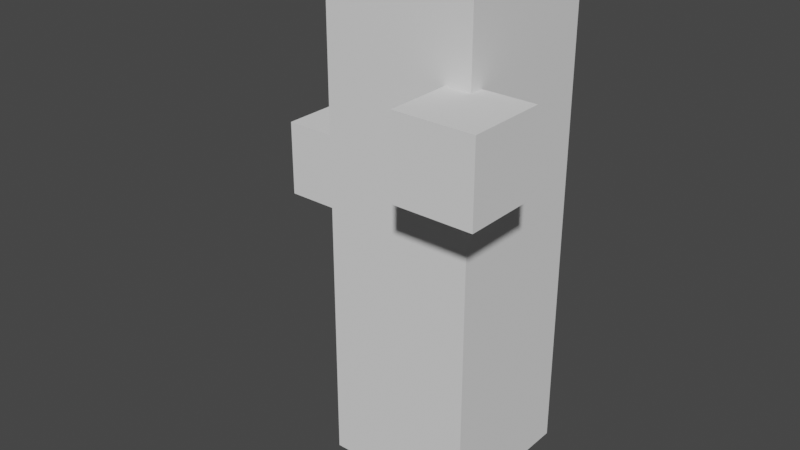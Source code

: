 # Source: kubik2.blend  (saved by Blender 2.80.75; exported with 4.5.12 LTS)
import bpy
from mathutils import Matrix  # noqa: F401  (used for matrix-valued properties, if any)

bpy.ops.wm.read_factory_settings(use_empty=True)
scene = bpy.context.scene
scene.name = 'Scene'

# ---- collections
col_collection = bpy.data.collections.new('Collection'); scene.collection.children.link(col_collection)

# ---- world
world_world = bpy.data.worlds.new('World'); scene.world = world_world
world_world.use_nodes = True; world_world.node_tree.nodes.clear()
_N = world_world.node_tree.nodes; _L = world_world.node_tree.links
n0 = _N.new('ShaderNodeOutputWorld'); n0.name = 'World Output'; n0.location = (300, 300)
n1 = _N.new('ShaderNodeBackground'); n1.name = 'Background'; n1.location = (10, 300)
n1.inputs[0].default_value = (0.05088, 0.05088, 0.05088, 1.0)
_L.new(n1.outputs[0], n0.inputs[0])
n0.is_active_output = True
world_world.color = (0.05088, 0.05088, 0.05088)
world_world.use_sun_shadow = False
world_world.sun_shadow_jitter_overblur = 0.0

# ---- meshes
me_cube_001 = bpy.data.meshes.new('Cube.001')
me_cube_001.from_pydata([(-1.0, -1.0, -1.0), (-1.0, -1.0, 1.0), (-1.0, 1.0, -1.0), (-1.0, 1.0, 1.0), (1.0, -1.0, -1.0), (1.0, -1.0, 1.0), (1.0, 1.0, -1.0), (1.0, 1.0, 1.0), (-1.0, -1.0, -0.6), (-1.0, -1.0, -0.2), (-1.0, -1.0, 0.2), (-1.0, -1.0, 0.6), (-1.0, 1.0, 0.6), (-1.0, 1.0, 0.2), (-1.0, 1.0, -0.2), (-1.0, 1.0, -0.6), (1.0, 1.0, 0.6), (1.0, 1.0, 0.2), (1.0, 1.0, -0.2), (1.0, 1.0, -0.6), (1.0, -1.0, 0.6), (1.0, -1.0, 0.2), (1.0, -1.0, -0.2), (1.0, -1.0, -0.6), (-2.527, -0.1315, -0.09904), (-2.527, -0.1315, 0.2168), (-2.527, 0.9071, -0.09904), (-2.527, 0.9071, 0.2168), (-1.489, -0.1315, -0.09904), (-1.489, -0.1315, 0.2168), (-1.489, 0.9071, -0.09904), (-1.489, 0.9071, 0.2168), (0.6505, -1.855, 0.3503), (0.6505, -1.855, 0.6661), (0.6505, -0.8167, 0.3503), (0.6505, -0.8167, 0.6661), (1.689, -1.855, 0.3503), (1.689, -1.855, 0.6661), (1.689, -0.8167, 0.3503), (1.689, -0.8167, 0.6661)], [], [(11, 1, 3, 12), (12, 3, 7, 16), (16, 7, 5, 20), (20, 5, 1, 11), (2, 6, 4, 0), (7, 3, 1, 5), (4, 23, 8, 0), (23, 22, 9, 8), (22, 21, 10, 9), (21, 20, 11, 10), (6, 19, 23, 4), (19, 18, 22, 23), (18, 17, 21, 22), (17, 16, 20, 21), (2, 15, 19, 6), (15, 14, 18, 19), (14, 13, 17, 18), (13, 12, 16, 17), (0, 8, 15, 2), (8, 9, 14, 15), (9, 10, 13, 14), (10, 11, 12, 13), (24, 25, 27, 26), (26, 27, 31, 30), (30, 31, 29, 28), (28, 29, 25, 24), (26, 30, 28, 24), (31, 27, 25, 29), (32, 33, 35, 34), (34, 35, 39, 38), (38, 39, 37, 36), (36, 37, 33, 32), (34, 38, 36, 32), (39, 35, 33, 37)])
_uv = me_cube_001.uv_layers.new(name='UVMap')
_uv.uv.foreach_set('vector', [0.575, 0.0, 0.625, 0.0, 0.625, 0.25, 0.575, 0.25, 0.575, 0.25, 0.625, 0.25, 0.625, 0.5, 0.575, 0.5, 0.575, 0.5, 0.625, 0.5, 0.625, 0.75, 0.575, 0.75, 0.575, 0.75, 0.625, 0.75, 0.625, 1.0, 0.575, 1.0, 0.125, 0.5, 0.375, 0.5, 0.375, 0.75, 0.125, 0.75, 0.625, 0.5, 0.875, 0.5, 0.875, 0.75, 0.625, 0.75, 0.375, 0.75, 0.425, 0.75, 0.425, 1.0, 0.375, 1.0, 0.425, 0.75, 0.475, 0.75, 0.475, 1.0, 0.425, 1.0, 0.475, 0.75, 0.525, 0.75, 0.525, 1.0, 0.475, 1.0, 0.525, 0.75, 0.575, 0.75, 0.575, 1.0, 0.525, 1.0, 0.375, 0.5, 0.425, 0.5, 0.425, 0.75, 0.375, 0.75, 0.425, 0.5, 0.475, 0.5, 0.475, 0.75, 0.425, 0.75, 0.475, 0.5, 0.525, 0.5, 0.525, 0.75, 0.475, 0.75, 0.525, 0.5, 0.575, 0.5, 0.575, 0.75, 0.525, 0.75, 0.375, 0.25, 0.425, 0.25, 0.425, 0.5, 0.375, 0.5, 0.425, 0.25, 0.475, 0.25, 0.475, 0.5, 0.425, 0.5, 0.475, 0.25, 0.525, 0.25, 0.525, 0.5, 0.475, 0.5, 0.525, 0.25, 0.575, 0.25, 0.575, 0.5, 0.525, 0.5, 0.375, 0.0, 0.425, 0.0, 0.425, 0.25, 0.375, 0.25, 0.425, 0.0, 0.475, 0.0, 0.475, 0.25, 0.425, 0.25, 0.475, 0.0, 0.525, 0.0, 0.525, 0.25, 0.475, 0.25, 0.525, 0.0, 0.575, 0.0, 0.575, 0.25, 0.525, 0.25, 0.375, 0.0, 0.625, 0.0, 0.625, 0.25, 0.375, 0.25, 0.375, 0.25, 0.625, 0.25, 0.625, 0.5, 0.375, 0.5, 0.375, 0.5, 0.625, 0.5, 0.625, 0.75, 0.375, 0.75, 0.375, 0.75, 0.625, 0.75, 0.625, 1.0, 0.375, 1.0, 0.125, 0.5, 0.375, 0.5, 0.375, 0.75, 0.125, 0.75, 0.625, 0.5, 0.875, 0.5, 0.875, 0.75, 0.625, 0.75, 0.375, 0.0, 0.625, 0.0, 0.625, 0.25, 0.375, 0.25, 0.375, 0.25, 0.625, 0.25, 0.625, 0.5, 0.375, 0.5, 0.375, 0.5, 0.625, 0.5, 0.625, 0.75, 0.375, 0.75, 0.375, 0.75, 0.625, 0.75, 0.625, 1.0, 0.375, 1.0, 0.125, 0.5, 0.375, 0.5, 0.375, 0.75, 0.125, 0.75, 0.625, 0.5, 0.875, 0.5, 0.875, 0.75, 0.625, 0.75])
me_cube_001.use_remesh_preserve_volume = False
me_cube_001.use_remesh_preserve_attributes = False
me_cube_001.use_mirror_vertex_groups = False
me_cube_001.update()
arm_armature = bpy.data.armatures.new('Armature')  # bones are not reproduced

# ---- objects
ob_cube = bpy.data.objects.new('Cube', me_cube_001)
ob_armature = bpy.data.objects.new('Armature', arm_armature)

# ---- transforms, parenting, visibility, modifiers, constraints
ob_cube.parent = ob_armature
ob_cube.matrix_parent_inverse = Matrix(((1.0, -0.0, 0.0, 0.773), (-0.0, 1.0, -0.0, 1.705), (-0.0, 0.0, 1.0, -1.161), (-0.0, 0.0, -0.0, 1.0)))
ob_cube.location = (-0.773, -1.705, 4.116)
ob_cube.scale = (1.0, 1.0, 3.288)
ob_cube.lineart.crease_threshold = 0.0
_vg = ob_cube.vertex_groups.new(name='Bone')
for _i, _w in zip([0, 2, 4, 6, 8, 9, 10, 14, 15, 17, 18, 19, 21, 22, 23], [0.955, 0.9509, 0.9533, 0.955, 0.8361, 0.1536, 0.006603, 0.09089, 0.8262, 0.006603, 0.1536, 0.8361, 0.00776, 0.1578, 0.8371]): _vg.add([_i], _w, 'REPLACE')
_vg = ob_cube.vertex_groups.new(name='Bone.001')
for _i, _w in zip([0, 4, 6, 8, 9, 10, 13, 14, 15, 17, 18, 19, 21, 22, 23], [0.008992, 0.02046, 0.008992, 0.1153, 0.6332, 0.1131, 0.0006892, 0.05574, 0.003216, 0.1131, 0.6332, 0.1153, 0.1221, 0.6733, 0.1277]): _vg.add([_i], _w, 'REPLACE')
_vg = ob_cube.vertex_groups.new(name='Bone.002')
for _i, _w in zip([9, 10, 11, 12, 13, 14, 16, 17, 18, 21, 22], [0.1242, 0.6768, 0.1193, 0.1254, 0.6713, 0.07383, 0.1193, 0.6768, 0.1242, 0.6612, 0.1253]): _vg.add([_i], _w, 'REPLACE')
_vg = ob_cube.vertex_groups.new(name='Bone.003')
_vg.add([1, 3, 5, 7, 10, 11, 12, 13, 16, 17, 20, 21], 1.0, 'REPLACE')
_vg = ob_cube.vertex_groups.new(name='Bone.004')
_vg.add([32, 33, 34, 35, 36, 37, 38, 39], 1.0, 'REPLACE')
_vg = ob_cube.vertex_groups.new(name='Bone.005')
for _i, _w in zip([2, 9, 13, 14, 15, 18, 24, 25, 26, 27, 28, 29, 30, 31], [0.01011, 0.05881, 0.1263, 0.7621, 0.1278, 0.05881, 1.0, 1.0, 1.0, 1.0, 1.0, 1.0, 1.0, 1.0]): _vg.add([_i], _w, 'REPLACE')
_m = ob_cube.modifiers.new('Armature', 'ARMATURE')
_m.object = ob_armature
ob_armature.location = (-0.773, -1.705, 1.161)
ob_armature.show_in_front = True
ob_armature.lineart.crease_threshold = 0.0

# ---- collection membership
col_collection.objects.link(ob_cube)
col_collection.objects.link(ob_armature)

# ---- scene / render settings (as saved in the file)
scene.frame_start = 1; scene.frame_end = 40; scene.frame_set(0)
scene.render.engine = 'BLENDER_EEVEE_NEXT'
scene.cycles.use_denoising = False
scene.cycles.samples = 128
scene.cycles.sampling_pattern = 'TABULATED_SOBOL'
scene.cycles.use_adaptive_sampling = False
scene.cycles.use_light_tree = False
scene.view_settings.view_transform = 'Filmic'
bpy.context.view_layer.update()

# ---- added for rendering (the .blend has no active camera and no usable light): camera, sun
cam_auto = bpy.data.cameras.new('AutoCamera')
cam_auto.lens = 50.0
cam_auto.sensor_width = 36.0
cam_auto.clip_end = 1000.0
ob_auto_camera = bpy.data.objects.new('AutoCamera', cam_auto)
scene.collection.objects.link(ob_auto_camera)
ob_auto_camera.location = (6.50331, -11.3671, 10.2724)
ob_auto_camera.rotation_euler = (1.09748, -7.21219e-08, 0.694738)
scene.camera = ob_auto_camera
light_auto_sun = bpy.data.lights.new('AutoSun', 'SUN')
light_auto_sun.energy = 3.0
light_auto_sun.angle = 0.0523599
ob_auto_sun = bpy.data.objects.new('AutoSun', light_auto_sun)
scene.collection.objects.link(ob_auto_sun)
ob_auto_sun.rotation_euler = (0.872665, 0.174533, 0.523599)
bpy.context.view_layer.update()
